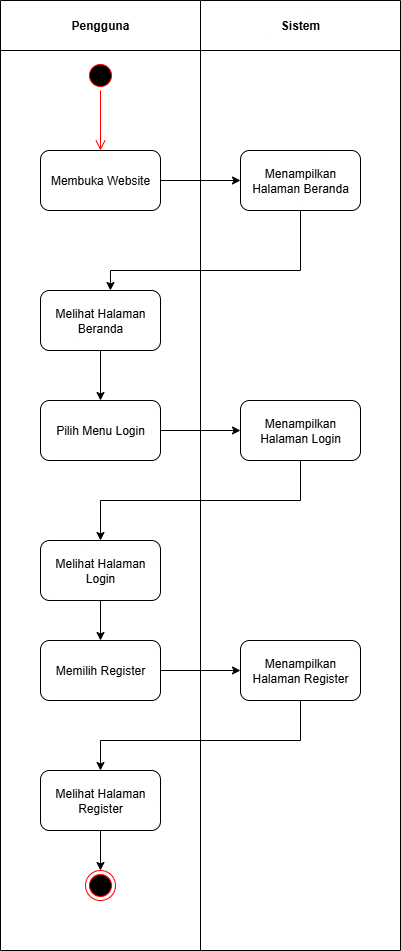

The diagram above was exported from draw.io. Its source (the exported page's mxGraphModel, read from the mxfile embedded in the PNG):
<mxGraphModel dx="1426" dy="783" grid="1" gridSize="10" guides="1" tooltips="1" connect="1" arrows="1" fold="1" page="1" pageScale="1" pageWidth="850" pageHeight="1100" math="0" shadow="0">
  <root>
    <mxCell id="0" />
    <mxCell id="1" parent="0" />
    <mxCell id="eFBH1SX-QSE-yJVw5XWc-69" value="Pengguna" style="swimlane;whiteSpace=wrap;html=1;startSize=50;" vertex="1" parent="1">
      <mxGeometry x="200" y="80" width="200" height="950" as="geometry" />
    </mxCell>
    <mxCell id="eFBH1SX-QSE-yJVw5XWc-70" value="" style="ellipse;html=1;shape=startState;fillColor=#000000;strokeColor=#ff0000;" vertex="1" parent="eFBH1SX-QSE-yJVw5XWc-69">
      <mxGeometry x="85" y="60" width="30" height="30" as="geometry" />
    </mxCell>
    <mxCell id="eFBH1SX-QSE-yJVw5XWc-71" value="" style="edgeStyle=orthogonalEdgeStyle;html=1;verticalAlign=bottom;endArrow=open;endSize=8;strokeColor=#ff0000;rounded=0;" edge="1" parent="eFBH1SX-QSE-yJVw5XWc-69" source="eFBH1SX-QSE-yJVw5XWc-70">
      <mxGeometry relative="1" as="geometry">
        <mxPoint x="100" y="150" as="targetPoint" />
      </mxGeometry>
    </mxCell>
    <mxCell id="eFBH1SX-QSE-yJVw5XWc-72" value="Membuka Website" style="rounded=1;whiteSpace=wrap;html=1;" vertex="1" parent="eFBH1SX-QSE-yJVw5XWc-69">
      <mxGeometry x="40" y="150" width="120" height="60" as="geometry" />
    </mxCell>
    <mxCell id="eFBH1SX-QSE-yJVw5XWc-73" value="Melihat Halaman Beranda" style="rounded=1;whiteSpace=wrap;html=1;" vertex="1" parent="eFBH1SX-QSE-yJVw5XWc-69">
      <mxGeometry x="40" y="290" width="120" height="60" as="geometry" />
    </mxCell>
    <mxCell id="eFBH1SX-QSE-yJVw5XWc-74" value="Pilih Menu Login" style="rounded=1;whiteSpace=wrap;html=1;" vertex="1" parent="eFBH1SX-QSE-yJVw5XWc-69">
      <mxGeometry x="40" y="400" width="120" height="60" as="geometry" />
    </mxCell>
    <mxCell id="eFBH1SX-QSE-yJVw5XWc-75" value="Melihat Halaman Login" style="rounded=1;whiteSpace=wrap;html=1;" vertex="1" parent="eFBH1SX-QSE-yJVw5XWc-69">
      <mxGeometry x="40" y="540" width="120" height="60" as="geometry" />
    </mxCell>
    <mxCell id="eFBH1SX-QSE-yJVw5XWc-76" value="Memilih Register" style="rounded=1;whiteSpace=wrap;html=1;" vertex="1" parent="eFBH1SX-QSE-yJVw5XWc-69">
      <mxGeometry x="40" y="640" width="120" height="60" as="geometry" />
    </mxCell>
    <mxCell id="eFBH1SX-QSE-yJVw5XWc-77" value="Melihat Halaman Register" style="rounded=1;whiteSpace=wrap;html=1;" vertex="1" parent="eFBH1SX-QSE-yJVw5XWc-69">
      <mxGeometry x="40" y="770" width="120" height="60" as="geometry" />
    </mxCell>
    <mxCell id="eFBH1SX-QSE-yJVw5XWc-78" value="" style="ellipse;html=1;shape=endState;fillColor=#000000;strokeColor=#ff0000;" vertex="1" parent="eFBH1SX-QSE-yJVw5XWc-69">
      <mxGeometry x="85" y="870" width="30" height="30" as="geometry" />
    </mxCell>
    <mxCell id="eFBH1SX-QSE-yJVw5XWc-79" value="" style="endArrow=classic;html=1;rounded=0;exitX=0.5;exitY=1;exitDx=0;exitDy=0;" edge="1" parent="eFBH1SX-QSE-yJVw5XWc-69" source="eFBH1SX-QSE-yJVw5XWc-77" target="eFBH1SX-QSE-yJVw5XWc-78">
      <mxGeometry width="50" height="50" relative="1" as="geometry">
        <mxPoint x="190" y="750" as="sourcePoint" />
        <mxPoint x="100" y="870" as="targetPoint" />
      </mxGeometry>
    </mxCell>
    <mxCell id="eFBH1SX-QSE-yJVw5XWc-80" value="Sistem" style="swimlane;whiteSpace=wrap;html=1;startSize=50;" vertex="1" parent="1">
      <mxGeometry x="400" y="80" width="200" height="950" as="geometry" />
    </mxCell>
    <mxCell id="eFBH1SX-QSE-yJVw5XWc-81" value="Menampilkan Halaman Beranda" style="rounded=1;whiteSpace=wrap;html=1;" vertex="1" parent="eFBH1SX-QSE-yJVw5XWc-80">
      <mxGeometry x="40" y="150" width="120" height="60" as="geometry" />
    </mxCell>
    <mxCell id="eFBH1SX-QSE-yJVw5XWc-82" value="Menampilkan Halaman Login" style="rounded=1;whiteSpace=wrap;html=1;" vertex="1" parent="eFBH1SX-QSE-yJVw5XWc-80">
      <mxGeometry x="40" y="400" width="120" height="60" as="geometry" />
    </mxCell>
    <mxCell id="eFBH1SX-QSE-yJVw5XWc-83" value="Menampilkan Halaman Register" style="rounded=1;whiteSpace=wrap;html=1;" vertex="1" parent="eFBH1SX-QSE-yJVw5XWc-80">
      <mxGeometry x="40" y="640" width="120" height="60" as="geometry" />
    </mxCell>
    <mxCell id="eFBH1SX-QSE-yJVw5XWc-84" value="" style="endArrow=classic;html=1;rounded=0;exitX=1;exitY=0.5;exitDx=0;exitDy=0;" edge="1" parent="1" source="eFBH1SX-QSE-yJVw5XWc-72" target="eFBH1SX-QSE-yJVw5XWc-81">
      <mxGeometry width="50" height="50" relative="1" as="geometry">
        <mxPoint x="390" y="430" as="sourcePoint" />
        <mxPoint x="450" y="260" as="targetPoint" />
      </mxGeometry>
    </mxCell>
    <mxCell id="eFBH1SX-QSE-yJVw5XWc-85" value="" style="endArrow=none;html=1;rounded=0;entryX=0.5;entryY=1;entryDx=0;entryDy=0;" edge="1" parent="1" target="eFBH1SX-QSE-yJVw5XWc-81">
      <mxGeometry width="50" height="50" relative="1" as="geometry">
        <mxPoint x="500" y="350" as="sourcePoint" />
        <mxPoint x="440" y="380" as="targetPoint" />
      </mxGeometry>
    </mxCell>
    <mxCell id="eFBH1SX-QSE-yJVw5XWc-86" value="" style="endArrow=none;html=1;rounded=0;" edge="1" parent="1">
      <mxGeometry width="50" height="50" relative="1" as="geometry">
        <mxPoint x="310" y="350" as="sourcePoint" />
        <mxPoint x="500" y="350" as="targetPoint" />
      </mxGeometry>
    </mxCell>
    <mxCell id="eFBH1SX-QSE-yJVw5XWc-87" value="" style="endArrow=classic;html=1;rounded=0;entryX=0.583;entryY=0;entryDx=0;entryDy=0;entryPerimeter=0;" edge="1" parent="1" target="eFBH1SX-QSE-yJVw5XWc-73">
      <mxGeometry width="50" height="50" relative="1" as="geometry">
        <mxPoint x="310" y="350" as="sourcePoint" />
        <mxPoint x="440" y="380" as="targetPoint" />
      </mxGeometry>
    </mxCell>
    <mxCell id="eFBH1SX-QSE-yJVw5XWc-88" value="" style="endArrow=classic;html=1;rounded=0;exitX=0.5;exitY=1;exitDx=0;exitDy=0;" edge="1" parent="1" source="eFBH1SX-QSE-yJVw5XWc-73">
      <mxGeometry width="50" height="50" relative="1" as="geometry">
        <mxPoint x="390" y="430" as="sourcePoint" />
        <mxPoint x="300" y="480" as="targetPoint" />
      </mxGeometry>
    </mxCell>
    <mxCell id="eFBH1SX-QSE-yJVw5XWc-89" value="" style="endArrow=classic;html=1;rounded=0;exitX=1;exitY=0.5;exitDx=0;exitDy=0;" edge="1" parent="1" source="eFBH1SX-QSE-yJVw5XWc-74" target="eFBH1SX-QSE-yJVw5XWc-82">
      <mxGeometry width="50" height="50" relative="1" as="geometry">
        <mxPoint x="390" y="630" as="sourcePoint" />
        <mxPoint x="450" y="510" as="targetPoint" />
      </mxGeometry>
    </mxCell>
    <mxCell id="eFBH1SX-QSE-yJVw5XWc-90" value="" style="endArrow=none;html=1;rounded=0;entryX=0.5;entryY=1;entryDx=0;entryDy=0;" edge="1" parent="1" target="eFBH1SX-QSE-yJVw5XWc-82">
      <mxGeometry width="50" height="50" relative="1" as="geometry">
        <mxPoint x="500" y="580" as="sourcePoint" />
        <mxPoint x="440" y="580" as="targetPoint" />
      </mxGeometry>
    </mxCell>
    <mxCell id="eFBH1SX-QSE-yJVw5XWc-91" value="" style="endArrow=none;html=1;rounded=0;" edge="1" parent="1">
      <mxGeometry width="50" height="50" relative="1" as="geometry">
        <mxPoint x="300" y="580" as="sourcePoint" />
        <mxPoint x="500" y="580" as="targetPoint" />
      </mxGeometry>
    </mxCell>
    <mxCell id="eFBH1SX-QSE-yJVw5XWc-92" value="" style="endArrow=classic;html=1;rounded=0;" edge="1" parent="1">
      <mxGeometry width="50" height="50" relative="1" as="geometry">
        <mxPoint x="300" y="580" as="sourcePoint" />
        <mxPoint x="300" y="620" as="targetPoint" />
      </mxGeometry>
    </mxCell>
    <mxCell id="eFBH1SX-QSE-yJVw5XWc-93" value="" style="endArrow=classic;html=1;rounded=0;exitX=0.5;exitY=1;exitDx=0;exitDy=0;" edge="1" parent="1" source="eFBH1SX-QSE-yJVw5XWc-75">
      <mxGeometry width="50" height="50" relative="1" as="geometry">
        <mxPoint x="390" y="630" as="sourcePoint" />
        <mxPoint x="300" y="720" as="targetPoint" />
      </mxGeometry>
    </mxCell>
    <mxCell id="eFBH1SX-QSE-yJVw5XWc-94" value="" style="endArrow=classic;html=1;rounded=0;exitX=1;exitY=0.5;exitDx=0;exitDy=0;" edge="1" parent="1" source="eFBH1SX-QSE-yJVw5XWc-76" target="eFBH1SX-QSE-yJVw5XWc-83">
      <mxGeometry width="50" height="50" relative="1" as="geometry">
        <mxPoint x="390" y="630" as="sourcePoint" />
        <mxPoint x="450" y="750" as="targetPoint" />
      </mxGeometry>
    </mxCell>
    <mxCell id="eFBH1SX-QSE-yJVw5XWc-95" value="" style="endArrow=none;html=1;rounded=0;exitX=0.5;exitY=1;exitDx=0;exitDy=0;" edge="1" parent="1" source="eFBH1SX-QSE-yJVw5XWc-83">
      <mxGeometry width="50" height="50" relative="1" as="geometry">
        <mxPoint x="390" y="630" as="sourcePoint" />
        <mxPoint x="500" y="820" as="targetPoint" />
      </mxGeometry>
    </mxCell>
    <mxCell id="eFBH1SX-QSE-yJVw5XWc-96" value="" style="endArrow=none;html=1;rounded=0;" edge="1" parent="1">
      <mxGeometry width="50" height="50" relative="1" as="geometry">
        <mxPoint x="300" y="820" as="sourcePoint" />
        <mxPoint x="500" y="820" as="targetPoint" />
      </mxGeometry>
    </mxCell>
    <mxCell id="eFBH1SX-QSE-yJVw5XWc-97" value="" style="endArrow=classic;html=1;rounded=0;" edge="1" parent="1">
      <mxGeometry width="50" height="50" relative="1" as="geometry">
        <mxPoint x="300" y="820" as="sourcePoint" />
        <mxPoint x="300" y="850" as="targetPoint" />
      </mxGeometry>
    </mxCell>
  </root>
</mxGraphModel>